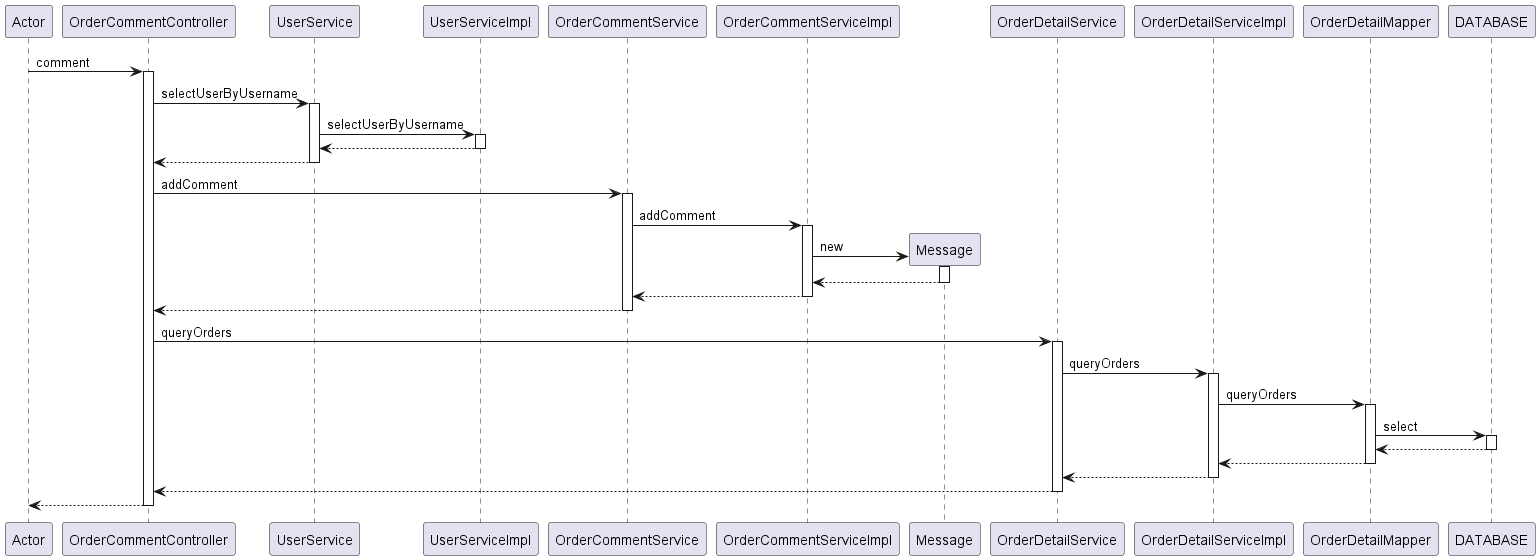

The diagram above was rendered by PlantUML. Its source (embedded in the PNG):
@startuml
participant Actor
Actor -> OrderCommentController : comment
activate OrderCommentController
OrderCommentController -> UserService : selectUserByUsername
activate UserService
UserService -> UserServiceImpl : selectUserByUsername
activate UserServiceImpl
UserServiceImpl --> UserService
deactivate UserServiceImpl
UserService --> OrderCommentController
deactivate UserService
OrderCommentController -> OrderCommentService : addComment
activate OrderCommentService
OrderCommentService -> OrderCommentServiceImpl : addComment
activate OrderCommentServiceImpl
create Message
OrderCommentServiceImpl -> Message : new
activate Message
Message --> OrderCommentServiceImpl
deactivate Message
OrderCommentServiceImpl --> OrderCommentService
deactivate OrderCommentServiceImpl
OrderCommentService --> OrderCommentController
deactivate OrderCommentService
OrderCommentController -> OrderDetailService : queryOrders
activate OrderDetailService
OrderDetailService -> OrderDetailServiceImpl : queryOrders
activate OrderDetailServiceImpl
OrderDetailServiceImpl -> OrderDetailMapper : queryOrders
activate OrderDetailMapper
OrderDetailMapper -> DATABASE : select
activate DATABASE
DATABASE --> OrderDetailMapper
deactivate DATABASE
OrderDetailMapper --> OrderDetailServiceImpl
deactivate OrderDetailMapper
OrderDetailServiceImpl --> OrderDetailService
deactivate OrderDetailServiceImpl
OrderDetailService --> OrderCommentController
deactivate OrderDetailService
return
@enduml